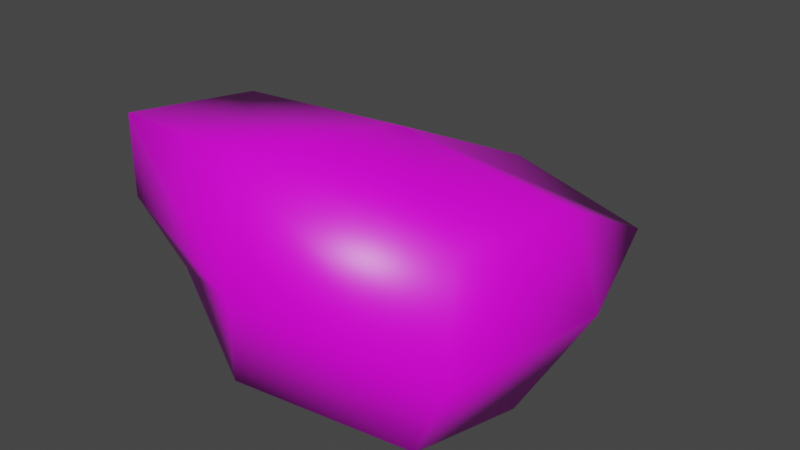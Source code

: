 # Source: Model_0.blend  (saved by Blender 2.93.21; exported with 4.5.12 LTS)
import bpy
from mathutils import Matrix  # noqa: F401  (used for matrix-valued properties, if any)

bpy.ops.wm.read_factory_settings(use_empty=True)
scene = bpy.context.scene
scene.name = 'Scene'

# ---- images (referenced by path relative to the original .blend; pixels are not part of the script)
import os
ASSET_DIR = os.environ.get("B2B_ASSET_DIR", "")  # directory of the original .blend (textures are referenced by path, not embedded)
HERE = os.path.dirname(os.path.abspath(__file__))  # packed textures are extracted next to this script under _unpacked/

def load_image(name, relpath, width, height, colorspace="sRGB"):
    """Load a texture the original file referenced (path relative to the .blend, or extracted next to this script)."""
    p = next((c for c in (os.path.join(HERE, relpath), os.path.join(ASSET_DIR, relpath)) if relpath and os.path.exists(c)), "")
    if p:
        img = bpy.data.images.load(p, check_existing=True)
        img.name = name
    else:  # same state as the original file: an image datablock whose file is absent (Cycles renders it pink)
        img = bpy.data.images.new(name, width, height)
        img.source = "FILE"
        img.filepath = "//" + (relpath or name)
    img.colorspace_settings.name = colorspace
    return img
img_rock_texture_png = load_image('Rock_Texture.png', 'Rock_Texture.png', 1024, 1024, 'sRGB')

# ---- materials (node trees are filled in below, after node groups)
mat_material = bpy.data.materials.new('Material')
mat_material.alpha_threshold = 0.0
mat_material.use_backface_culling = True
mat_material.use_transparent_shadow = False
mat_material.line_color = (0.0, 0.0, 0.0, 1.0)

# ---- material node trees
mat_material.use_nodes = True; mat_material.node_tree.nodes.clear()
_N = mat_material.node_tree.nodes; _L = mat_material.node_tree.links
n0 = _N.new('ShaderNodeOutputMaterial'); n0.name = 'Material Output'; n0.location = (300, 300)
n1 = _N.new('ShaderNodeBsdfPrincipled'); n1.name = 'Principled BSDF'; n1.location = (10, 300)
n1.distribution = 'GGX'
n1.subsurface_method = 'BURLEY'
n1.inputs[2].default_value = 0.4
n1.inputs[3].default_value = 1.45
n1.inputs[27].default_value = (0.0, 0.0, 0.0, 1.0)
n1.inputs[28].default_value = 1.0
n2 = _N.new('ShaderNodeTexImage'); n2.name = 'Image Texture'; n2.location = (-280, 275)
n2.image = img_rock_texture_png
_L.new(n1.outputs[0], n0.inputs[0])
_L.new(n2.outputs[0], n1.inputs[0])
n0.is_active_output = True

# ---- world
world_world = bpy.data.worlds.new('World'); scene.world = world_world
world_world.use_nodes = True; world_world.node_tree.nodes.clear()
_N = world_world.node_tree.nodes; _L = world_world.node_tree.links
n0 = _N.new('ShaderNodeOutputWorld'); n0.name = 'World Output'; n0.location = (300, 300)
n1 = _N.new('ShaderNodeBackground'); n1.name = 'Background'; n1.location = (10, 300)
n1.inputs[0].default_value = (0.05088, 0.05088, 0.05088, 1.0)
_L.new(n1.outputs[0], n0.inputs[0])
n0.is_active_output = True
world_world.color = (0.05088, 0.05088, 0.05088)
world_world.use_sun_shadow = False
world_world.sun_shadow_jitter_overblur = 0.0

# ---- meshes
me_model_0 = bpy.data.meshes.new('Model_0')
me_model_0.from_pydata([(-0.3649, 0.0215, -0.005867), (-0.3415, -0.3371, 0.07054), (-0.2473, 0.2598, 0.0215), (-0.02702, 0.4323, -0.04005), (-0.2392, 0.2292, -0.00309), (0.4207, 0.0422, -0.06494), (0.3628, -0.3142, -0.05906), (0.3114, 0.1913, -0.05516), (0.2683, 0.1991, -0.113), (0.3776, 0.0007788, 0.1421), (0.2937, -0.3053, -0.2171), (0.008493, -0.4362, 0.0236), (-0.03821, -0.3696, 0.249), (-0.3375, -0.3375, 0.2362), (0.3225, -0.05706, -0.2548), (-0.04819, -0.0344, -0.261), (-0.06004, 0.2629, -0.126), (-0.2433, 0.1807, -0.1479), (-0.04406, -0.3906, -0.1783), (-0.2663, -0.2987, -0.07009), (-0.3274, 0.02331, -0.1724), (-0.4024, 0.01969, 0.1607), (0.01284, -0.004186, 0.199), (0.06684, 0.3063, 0.05277), (0.3784, 0.2461, 0.0103), (0.3311, -0.2538, 0.1513)], [], [(25, 6, 5, 9), (20, 15, 18, 19), (24, 23, 22, 9), (8, 16, 3), (22, 12, 25, 9), (24, 7, 23), (23, 3, 2), (3, 4, 2), (3, 16, 17, 4), (23, 2, 21, 22), (5, 7, 24), (9, 5, 24), (16, 8, 14, 15), (19, 18, 11), (1, 19, 11), (14, 10, 18, 15), (21, 0, 1, 13), (13, 1, 11, 12), (6, 10, 14, 5), (16, 15, 20), (17, 16, 20), (4, 17, 20, 0), (3, 23, 7, 8), (20, 19, 1, 0), (21, 13, 12, 22), (14, 8, 7, 5), (11, 18, 10, 6), (12, 11, 6, 25), (2, 4, 0, 21)])
me_model_0.polygons.foreach_set('use_smooth', [True] * 29)
_uv = me_model_0.uv_layers.new(name='UVMap')
_uv.uv.foreach_set('vector', [0.6818, 0.3062, 0.7757, 0.2749, 0.7744, 0.5314, 0.6927, 0.5006, 0.1729, 0.52, 0.02906, 0.459, 0.03856, 0.1399, 0.209, 0.237, 0.7457, 0.6835, 0.6436, 0.9137, 0.5103, 0.4933, 0.6927, 0.5006, 0.8134, 0.6909, 1.071, 0.8446, 1.094, 0.9646, 0.5103, 0.4933, 0.4758, 0.1905, 0.6818, 0.3062, 0.6927, 0.5006, 0.7457, 0.6835, 0.7779, 0.6731, 0.6436, 0.9137, 0.6436, 0.9137, 1.094, 0.9646, 0.2638, 0.7572, 0.09444, 0.9646, 0.2479, 0.7432, 0.2638, 0.7572, 0.09444, 0.9646, 0.07077, 0.8446, 0.1631, 0.68, 0.2479, 0.7432, 0.6436, 0.9137, 0.2638, 0.7572, 0.3105, 0.5145, 0.5103, 0.4933, 0.7744, 0.5314, 0.7779, 0.6731, 0.7457, 0.6835, 0.6927, 0.5006, 0.7744, 0.5314, 0.7457, 0.6835, 1.071, 0.8446, 0.8134, 0.6909, 0.8564, 0.4561, 1.029, 0.459, 0.209, 0.237, 1.039, 0.1399, 0.555, 0.01828, 0.2824, 0.2554, 0.209, 0.237, 0.555, 0.01828, 0.8564, 0.4561, 0.8513, 0.2784, 1.039, 0.1399, 1.029, 0.459, 0.3105, 0.5145, 0.2474, 0.5187, 0.2824, 0.2554, 0.3472, 0.2815, 0.3472, 0.2815, 0.2824, 0.2554, 0.555, 0.01828, 0.4758, 0.1905, 0.7757, 0.2749, 0.8513, 0.2784, 0.8564, 0.4561, 0.7744, 0.5314, 0.07077, 0.8446, 0.02906, 0.459, 0.1729, 0.52, 0.1631, 0.68, 0.07077, 0.8446, 0.1729, 0.52, 0.2479, 0.7432, 0.1631, 0.68, 0.1729, 0.52, 0.2474, 0.5187, 1.094, 0.9646, 0.6436, 0.9137, 0.7779, 0.6731, 0.8134, 0.6909, 0.1729, 0.52, 0.209, 0.237, 0.2824, 0.2554, 0.2474, 0.5187, 0.3105, 0.5145, 0.3472, 0.2815, 0.4758, 0.1905, 0.5103, 0.4933, 0.8564, 0.4561, 0.8134, 0.6909, 0.7779, 0.6731, 0.7744, 0.5314, 0.555, 0.01828, 1.039, 0.1399, 0.8513, 0.2784, 0.7757, 0.2749, 0.4758, 0.1905, 0.555, 0.01828, 0.7757, 0.2749, 0.6818, 0.3062, 0.2638, 0.7572, 0.2479, 0.7432, 0.2474, 0.5187, 0.3105, 0.5145])
me_model_0.materials.append(mat_material)
me_model_0.use_remesh_fix_poles = True
me_model_0.use_remesh_preserve_attributes = False
me_model_0.update()
me_model_0.normals_split_custom_set([tuple(v) for v in zip(*[iter([0.6344, -0.4026, 0.6599, 0.7675, -0.6384, -0.05891, 0.959, 0.1533, -0.2384, 0.6835, 0.1298, 0.7183, -0.7148, 0.1303, -0.6871, -0.1562, 0.08586, -0.984, -0.1867, -0.7426, -0.6432, -0.6193, -0.5465, -0.5637, 0.6224, 0.781, 0.05102, 0.22, 0.7042, 0.675, 0.05228, 0.2865, 0.9567, 0.6835, 0.1298, 0.7183, 0.4914, 0.6808, -0.5432, -0.1616, 0.5311, -0.8318, -0.06362, 0.9962, -0.05892, 0.05228, 0.2865, 0.9567, 0.06027, -0.5931, 0.8028, 0.6344, -0.4026, 0.6599, 0.6835, 0.1298, 0.7183, 0.6224, 0.781, 0.05102, 0.4993, 0.66, -0.5613, 0.22, 0.7042, 0.675, 0.22, 0.7042, 0.675, -0.06362, 0.9962, -0.05892, -0.6486, 0.7335, 0.2031, -0.06362, 0.9962, -0.05892, -0.7262, 0.5364, -0.4299, -0.6486, 0.7335, 0.2031, -0.06362, 0.9962, -0.05892, -0.1616, 0.5311, -0.8318, -0.4698, 0.4646, -0.7507, -0.7262, 0.5364, -0.4299, 0.22, 0.7042, 0.675, -0.6486, 0.7335, 0.2031, -0.7943, 0.2854, 0.5363, 0.05228, 0.2865, 0.9567, 0.959, 0.1533, -0.2384, 0.4993, 0.66, -0.5613, 0.6224, 0.781, 0.05102, 0.6835, 0.1298, 0.7183, 0.959, 0.1533, -0.2384, 0.6224, 0.781, 0.05102, -0.1616, 0.5311, -0.8318, 0.4914, 0.6808, -0.5432, 0.5156, 0.09007, -0.8521, -0.1562, 0.08586, -0.984, -0.6193, -0.5465, -0.5637, -0.1867, -0.7426, -0.6432, 0.05381, -0.9982, 0.02753, -0.7399, -0.6514, -0.1681, -0.6193, -0.5465, -0.5637, 0.05381, -0.9982, 0.02753, 0.5156, 0.09007, -0.8521, 0.4524, -0.556, -0.6972, -0.1867, -0.7426, -0.6432, -0.1562, 0.08586, -0.984, -0.7943, 0.2854, 0.5363, -0.9554, 0.157, -0.2503, -0.7399, -0.6514, -0.1681, -0.586, -0.4908, 0.6447, -0.586, -0.4908, 0.6447, -0.7399, -0.6514, -0.1681, 0.05381, -0.9982, 0.02753, 0.06027, -0.5931, 0.8028, 0.7675, -0.6384, -0.05891, 0.4524, -0.556, -0.6972, 0.5156, 0.09007, -0.8521, 0.959, 0.1533, -0.2384, -0.1616, 0.5311, -0.8318, -0.1562, 0.08586, -0.984, -0.7148, 0.1303, -0.6871, -0.4698, 0.4646, -0.7507, -0.1616, 0.5311, -0.8318, -0.7148, 0.1303, -0.6871, -0.7262, 0.5364, -0.4299, -0.4698, 0.4646, -0.7507, -0.7148, 0.1303, -0.6871, -0.9554, 0.157, -0.2503, -0.06362, 0.9962, -0.05892, 0.22, 0.7042, 0.675, 0.4993, 0.66, -0.5613, 0.4914, 0.6808, -0.5432, -0.7148, 0.1303, -0.6871, -0.6193, -0.5465, -0.5637, -0.7399, -0.6514, -0.1681, -0.9554, 0.157, -0.2503, -0.7943, 0.2854, 0.5363, -0.586, -0.4908, 0.6447, 0.06027, -0.5931, 0.8028, 0.05228, 0.2865, 0.9567, 0.5156, 0.09007, -0.8521, 0.4914, 0.6808, -0.5432, 0.4993, 0.66, -0.5613, 0.959, 0.1533, -0.2384, 0.05381, -0.9982, 0.02753, -0.1867, -0.7426, -0.6432, 0.4524, -0.556, -0.6972, 0.7675, -0.6384, -0.05891, 0.06027, -0.5931, 0.8028, 0.05381, -0.9982, 0.02753, 0.7675, -0.6384, -0.05891, 0.6344, -0.4026, 0.6599, -0.6486, 0.7335, 0.2031, -0.7262, 0.5364, -0.4299, -0.9554, 0.157, -0.2503, -0.7943, 0.2854, 0.5363])] * 3)])

# ---- objects
ob_model_0 = bpy.data.objects.new('Model_0', me_model_0)

# ---- transforms, parenting, visibility, modifiers, constraints
ob_model_0.location = (0.0, 0.0, 0.0)

# ---- collection membership
scene.collection.objects.link(ob_model_0)

# ---- scene / render settings (as saved in the file)
scene.frame_start = 1; scene.frame_end = 250; scene.frame_set(1)
scene.render.engine = 'BLENDER_EEVEE_NEXT'
scene.cycles.use_denoising = False
scene.cycles.samples = 128
scene.cycles.sampling_pattern = 'TABULATED_SOBOL'
scene.cycles.use_adaptive_sampling = False
scene.cycles.use_light_tree = False
scene.view_settings.view_transform = 'Filmic'
bpy.context.view_layer.update()

# ---- added for rendering (the .blend has no active camera and no usable light): camera, sun
cam_auto = bpy.data.cameras.new('AutoCamera')
cam_auto.lens = 50.0
cam_auto.sensor_width = 36.0
cam_auto.clip_end = 1000.0
ob_auto_camera = bpy.data.objects.new('AutoCamera', cam_auto)
scene.collection.objects.link(ob_auto_camera)
ob_auto_camera.location = (1.21263, -1.44608, 0.956778)
ob_auto_camera.rotation_euler = (1.09748, -7.21219e-08, 0.694738)
scene.camera = ob_auto_camera
light_auto_sun = bpy.data.lights.new('AutoSun', 'SUN')
light_auto_sun.energy = 3.0
light_auto_sun.angle = 0.0523599
ob_auto_sun = bpy.data.objects.new('AutoSun', light_auto_sun)
scene.collection.objects.link(ob_auto_sun)
ob_auto_sun.rotation_euler = (0.872665, 0.174533, 0.523599)
bpy.context.view_layer.update()
